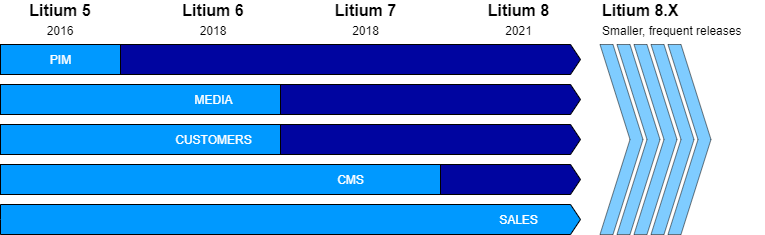

The diagram above was exported from draw.io. Its source (the exported page's mxGraphModel, read from the mxfile embedded in the PNG):
<mxGraphModel dx="1021" dy="579" grid="1" gridSize="10" guides="1" tooltips="1" connect="1" arrows="1" fold="1" page="1" pageScale="1" pageWidth="850" pageHeight="1100" math="0" shadow="0">
  <root>
    <mxCell id="0" />
    <mxCell id="1" parent="0" />
    <mxCell id="vaP_7SdWtto_07BOrCqt-1" value="" style="html=1;shadow=0;dashed=0;align=center;verticalAlign=middle;shape=mxgraph.arrows2.arrow;dy=0;dx=10;notch=0;fillColor=#0005a0;" vertex="1" parent="1">
      <mxGeometry x="80" y="360" width="580" height="30" as="geometry" />
    </mxCell>
    <mxCell id="vaP_7SdWtto_07BOrCqt-2" value="" style="html=1;shadow=0;dashed=0;align=center;verticalAlign=middle;shape=mxgraph.arrows2.arrow;dy=0;dx=30;notch=30;fillColor=#0099FF;opacity=50;" vertex="1" parent="1">
      <mxGeometry x="679.5" y="360" width="43" height="190" as="geometry" />
    </mxCell>
    <mxCell id="vaP_7SdWtto_07BOrCqt-4" value="" style="rounded=0;whiteSpace=wrap;html=1;strokeWidth=1;fillColor=#0099ff;fontColor=#FFFFFF;align=right;spacingRight=10;" vertex="1" parent="1">
      <mxGeometry x="80" y="360" width="120" height="30" as="geometry" />
    </mxCell>
    <mxCell id="vaP_7SdWtto_07BOrCqt-5" value="" style="html=1;shadow=0;dashed=0;align=center;verticalAlign=middle;shape=mxgraph.arrows2.arrow;dy=0;dx=10;notch=0;fillColor=#0005a0;" vertex="1" parent="1">
      <mxGeometry x="80" y="400" width="580" height="30" as="geometry" />
    </mxCell>
    <mxCell id="vaP_7SdWtto_07BOrCqt-6" value="" style="rounded=0;whiteSpace=wrap;html=1;strokeWidth=1;fillColor=#0099ff;fontColor=#FFFFFF;align=right;spacingRight=10;" vertex="1" parent="1">
      <mxGeometry x="80" y="400" width="280" height="30" as="geometry" />
    </mxCell>
    <mxCell id="vaP_7SdWtto_07BOrCqt-7" value="" style="html=1;shadow=0;dashed=0;align=center;verticalAlign=middle;shape=mxgraph.arrows2.arrow;dy=0;dx=10;notch=0;fillColor=#0005a0;" vertex="1" parent="1">
      <mxGeometry x="80" y="440" width="580" height="30" as="geometry" />
    </mxCell>
    <mxCell id="vaP_7SdWtto_07BOrCqt-8" value="" style="rounded=0;whiteSpace=wrap;html=1;strokeWidth=1;fillColor=#0099ff;fontColor=#FFFFFF;align=right;spacingRight=10;" vertex="1" parent="1">
      <mxGeometry x="80" y="440" width="280" height="30" as="geometry" />
    </mxCell>
    <mxCell id="vaP_7SdWtto_07BOrCqt-9" value="" style="html=1;shadow=0;dashed=0;align=center;verticalAlign=middle;shape=mxgraph.arrows2.arrow;dy=0;dx=10;notch=0;fillColor=#0005a0;" vertex="1" parent="1">
      <mxGeometry x="80" y="480" width="580" height="30" as="geometry" />
    </mxCell>
    <mxCell id="vaP_7SdWtto_07BOrCqt-10" value="" style="rounded=0;whiteSpace=wrap;html=1;strokeWidth=1;fillColor=#0099ff;fontColor=#FFFFFF;spacingRight=10;spacingLeft=0;align=right;" vertex="1" parent="1">
      <mxGeometry x="80" y="480" width="440" height="30" as="geometry" />
    </mxCell>
    <mxCell id="vaP_7SdWtto_07BOrCqt-11" value="" style="html=1;shadow=0;dashed=0;align=center;verticalAlign=middle;shape=mxgraph.arrows2.arrow;dy=0;dx=10;notch=0;fillColor=#0099ff;" vertex="1" parent="1">
      <mxGeometry x="80" y="520" width="580" height="30" as="geometry" />
    </mxCell>
    <mxCell id="vaP_7SdWtto_07BOrCqt-12" value="CMS" style="rounded=0;whiteSpace=wrap;html=1;strokeWidth=0;fillColor=#0099ff;fontColor=#FFFFFF;strokeColor=none;" vertex="1" parent="1">
      <mxGeometry x="402.5" y="485" width="55" height="20" as="geometry" />
    </mxCell>
    <mxCell id="vaP_7SdWtto_07BOrCqt-13" value="&lt;font style=&quot;font-size: 16px&quot;&gt;&lt;b style=&quot;font-size: 16px&quot;&gt;Litium 5&lt;/b&gt;&lt;/font&gt;&lt;br style=&quot;font-size: 16px&quot;&gt;&lt;font style=&quot;font-size: 12px&quot;&gt;2016&lt;/font&gt;" style="text;html=1;strokeColor=none;fillColor=none;align=center;verticalAlign=middle;whiteSpace=wrap;rounded=0;fontColor=#000000;fontSize=16;" vertex="1" parent="1">
      <mxGeometry x="105" y="320" width="70" height="30" as="geometry" />
    </mxCell>
    <mxCell id="vaP_7SdWtto_07BOrCqt-15" value="&lt;font style=&quot;font-size: 16px&quot;&gt;&lt;b style=&quot;font-size: 16px&quot;&gt;Litium 6&lt;/b&gt;&lt;/font&gt;&lt;br style=&quot;font-size: 16px&quot;&gt;&lt;font style=&quot;font-size: 12px&quot;&gt;2018&lt;/font&gt;" style="text;html=1;strokeColor=none;fillColor=none;align=center;verticalAlign=middle;whiteSpace=wrap;rounded=0;fontColor=#000000;fontSize=16;" vertex="1" parent="1">
      <mxGeometry x="254" y="320" width="78" height="30" as="geometry" />
    </mxCell>
    <mxCell id="vaP_7SdWtto_07BOrCqt-16" value="&lt;font style=&quot;font-size: 16px&quot;&gt;&lt;b style=&quot;font-size: 16px&quot;&gt;Litium 7&lt;/b&gt;&lt;/font&gt;&lt;br style=&quot;font-size: 16px&quot;&gt;&lt;font style=&quot;font-size: 12px&quot;&gt;2018&lt;/font&gt;" style="text;html=1;strokeColor=none;fillColor=none;align=center;verticalAlign=middle;whiteSpace=wrap;rounded=0;fontColor=#000000;fontSize=16;" vertex="1" parent="1">
      <mxGeometry x="412" y="320" width="67" height="30" as="geometry" />
    </mxCell>
    <mxCell id="vaP_7SdWtto_07BOrCqt-17" value="&lt;font style=&quot;font-size: 16px&quot;&gt;&lt;b style=&quot;font-size: 16px&quot;&gt;Litium 8&lt;/b&gt;&lt;/font&gt;&lt;br style=&quot;font-size: 16px&quot;&gt;&lt;font style=&quot;font-size: 12px&quot;&gt;2021&lt;/font&gt;" style="text;html=1;strokeColor=none;fillColor=none;align=center;verticalAlign=middle;whiteSpace=wrap;rounded=0;fontColor=#000000;fontSize=16;" vertex="1" parent="1">
      <mxGeometry x="561" y="320" width="75" height="30" as="geometry" />
    </mxCell>
    <mxCell id="vaP_7SdWtto_07BOrCqt-22" value="&lt;font style=&quot;font-size: 16px&quot;&gt;&lt;b style=&quot;font-size: 16px&quot;&gt;Litium 8.X&lt;/b&gt;&lt;/font&gt;&lt;br style=&quot;font-size: 16px&quot;&gt;&lt;font style=&quot;font-size: 12px&quot;&gt;Smaller, frequent releases&lt;/font&gt;" style="text;html=1;strokeColor=none;fillColor=none;align=left;verticalAlign=middle;whiteSpace=wrap;rounded=0;fontColor=#000000;fontSize=16;" vertex="1" parent="1">
      <mxGeometry x="679.5" y="320" width="164" height="30" as="geometry" />
    </mxCell>
    <mxCell id="vaP_7SdWtto_07BOrCqt-26" value="" style="html=1;shadow=0;dashed=0;align=center;verticalAlign=middle;shape=mxgraph.arrows2.arrow;dy=0;dx=30;notch=30;fillColor=#0099FF;opacity=50;" vertex="1" parent="1">
      <mxGeometry x="696.5" y="360" width="43" height="190" as="geometry" />
    </mxCell>
    <mxCell id="vaP_7SdWtto_07BOrCqt-27" value="" style="html=1;shadow=0;dashed=0;align=center;verticalAlign=middle;shape=mxgraph.arrows2.arrow;dy=0;dx=30;notch=30;fillColor=#0099FF;opacity=50;" vertex="1" parent="1">
      <mxGeometry x="713.5" y="360" width="43" height="190" as="geometry" />
    </mxCell>
    <mxCell id="vaP_7SdWtto_07BOrCqt-28" value="" style="html=1;shadow=0;dashed=0;align=center;verticalAlign=middle;shape=mxgraph.arrows2.arrow;dy=0;dx=30;notch=30;fillColor=#0099FF;opacity=50;" vertex="1" parent="1">
      <mxGeometry x="730.5" y="360" width="43" height="190" as="geometry" />
    </mxCell>
    <mxCell id="vaP_7SdWtto_07BOrCqt-29" value="" style="html=1;shadow=0;dashed=0;align=center;verticalAlign=middle;shape=mxgraph.arrows2.arrow;dy=0;dx=30;notch=30;fillColor=#0099FF;opacity=50;" vertex="1" parent="1">
      <mxGeometry x="747.5" y="360" width="43" height="190" as="geometry" />
    </mxCell>
    <mxCell id="vaP_7SdWtto_07BOrCqt-30" value="SALES" style="rounded=0;whiteSpace=wrap;html=1;strokeWidth=0;fillColor=#0099ff;fontColor=#FFFFFF;strokeColor=none;" vertex="1" parent="1">
      <mxGeometry x="571" y="525" width="55" height="20" as="geometry" />
    </mxCell>
    <mxCell id="vaP_7SdWtto_07BOrCqt-31" value="MEDIA" style="rounded=0;whiteSpace=wrap;html=1;strokeWidth=0;fillColor=#0099ff;fontColor=#FFFFFF;strokeColor=none;" vertex="1" parent="1">
      <mxGeometry x="265.5" y="405" width="55" height="20" as="geometry" />
    </mxCell>
    <mxCell id="vaP_7SdWtto_07BOrCqt-33" value="PIM" style="rounded=0;whiteSpace=wrap;html=1;strokeWidth=0;fillColor=#0099ff;fontColor=#FFFFFF;strokeColor=none;" vertex="1" parent="1">
      <mxGeometry x="112.5" y="365" width="55" height="20" as="geometry" />
    </mxCell>
    <mxCell id="vaP_7SdWtto_07BOrCqt-34" value="CUSTOMERS" style="rounded=0;whiteSpace=wrap;html=1;strokeWidth=0;fillColor=#0099ff;fontColor=#FFFFFF;strokeColor=none;" vertex="1" parent="1">
      <mxGeometry x="265.5" y="445" width="55" height="20" as="geometry" />
    </mxCell>
  </root>
</mxGraphModel>